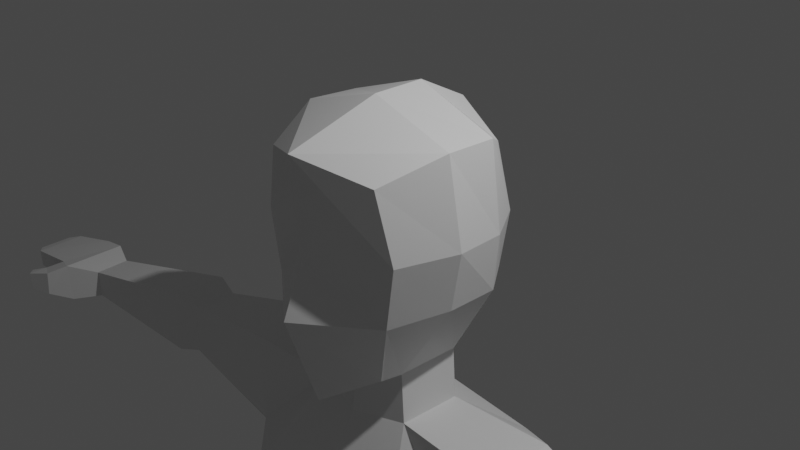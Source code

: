 # Source: PolyMan.blend  (saved by Blender 3.6.11; exported with 4.5.12 LTS)
import bpy
from mathutils import Matrix  # noqa: F401  (used for matrix-valued properties, if any)

bpy.ops.wm.read_factory_settings(use_empty=True)
scene = bpy.context.scene
scene.name = 'Scene'

# ---- collections
col_collection = bpy.data.collections.new('Collection'); scene.collection.children.link(col_collection)

# ---- materials (node trees are filled in below, after node groups)
mat_material = bpy.data.materials.new('Material')
mat_material.alpha_threshold = 0.0
mat_material.use_transparent_shadow = False
mat_material.roughness = 0.5
mat_material.line_color = (0.0, 0.0, 0.0, 1.0)

# ---- material node trees
mat_material.use_nodes = True; mat_material.node_tree.nodes.clear()
_N = mat_material.node_tree.nodes; _L = mat_material.node_tree.links
n0 = _N.new('ShaderNodeOutputMaterial'); n0.name = 'Material Output'; n0.location = (300, 300)
n1 = _N.new('ShaderNodeBsdfPrincipled'); n1.name = 'Principled BSDF'; n1.location = (10, 300)
n1.distribution = 'GGX'
n1.subsurface_method = 'RANDOM_WALK_SKIN'
n1.inputs[3].default_value = 1.45
n1.inputs[27].default_value = (0.0, 0.0, 0.0, 1.0)
n1.inputs[28].default_value = 1.0
_L.new(n1.outputs[0], n0.inputs[0])
n0.is_active_output = True

# ---- world
world_world = bpy.data.worlds.new('World'); scene.world = world_world
world_world.use_nodes = True; world_world.node_tree.nodes.clear()
_N = world_world.node_tree.nodes; _L = world_world.node_tree.links
n0 = _N.new('ShaderNodeOutputWorld'); n0.name = 'World Output'; n0.location = (300, 300)
n1 = _N.new('ShaderNodeBackground'); n1.name = 'Background'; n1.location = (10, 300)
n1.inputs[0].default_value = (0.05088, 0.05088, 0.05088, 1.0)
_L.new(n1.outputs[0], n0.inputs[0])
n0.is_active_output = True
world_world.color = (0.05088, 0.05088, 0.05088)
world_world.use_sun_shadow = False
world_world.sun_shadow_jitter_overblur = 0.0

# ---- cameras
cam_camera = bpy.data.cameras.new('Camera')
cam_camera.clip_end = 100.0
cam_camera.ortho_scale = 7.314

# ---- lights
light_light = bpy.data.lights.new('Light', 'POINT')
light_light.transmission_factor = 0.0
light_light.energy = 1000.0
light_light.shadow_soft_size = 0.1
light_light.shadow_maximum_resolution = 0.006
light_light.use_absolute_resolution = True

# ---- meshes
me_cube = bpy.data.meshes.new('Cube')
me_cube.from_pydata([(0.6599, 0.7087, 0.8822), (0.5063, 0.5099, -1.06), (0.7262, -0.9868, 0.9041), (0.5496, -0.7623, -1.178), (0.0, 0.6091, -1.167), (0.0, -1.367, 1.121), (0.0, -1.125, -1.491), (0.0, 0.8929, 1.122), (0.8069, 0.7702, 0.2042), (0.7531, 0.7026, -0.381), (0.9104, -0.9263, 0.1966), (0.7964, -0.9132, -0.4603), (0.0, 1.03, 0.1879), (0.0, 0.9752, -0.3961), (0.0, -1.273, 0.08253), (0.0, -1.511, -0.471), (0.9611, 0.2943, 1.095), (0.9833, -0.3072, 1.122), (0.5169, -0.4533, -1.25), (0.5975, 0.2157, -1.194), (0.0, 0.2967, -1.249), (0.0, -0.6047, -1.308), (0.0, 0.2943, 1.415), (0.0, -0.3072, 1.415), (1.049, 0.2879, -0.3881), (1.049, -0.3038, -0.3881), (1.103, 0.2879, 0.2042), (1.163, -0.3038, 0.2294), (0.6145, -0.5125, -1.743), (0.6929, 0.1576, -1.691), (0.0, 0.5574, -1.813), (0.0, -0.6735, -1.813), (1.037, -1.188, -2.753), (1.131, 0.8544, -2.202), (0.0, 0.6847, -2.389), (0.0, -1.276, -2.725), (1.806, -0.5671, -1.772), (1.882, 0.2475, -1.707), (1.554, -0.7047, -2.671), (1.661, 0.3915, -2.724), (0.6717, -0.8417, -5.347), (0.5917, 0.8298, -5.533), (0.0, 0.863, -5.533), (0.0, -0.9876, -5.641), (1.276, -0.6579, -5.184), (1.321, 0.4137, -5.184), (0.9653, -1.292, -3.648), (1.605, 0.3608, -3.591), (1.549, -0.5918, -3.591), (0.7739, 0.7796, -3.59), (0.0, 0.748, -3.59), (0.0, -1.327, -3.648), (5.395, -0.6836, -2.287), (5.391, -0.2307, -2.267), (5.383, -0.674, -2.629), (5.378, -0.2212, -2.63), (3.16, 0.03703, -1.988), (3.06, 0.1448, -2.65), (3.265, -0.4734, -2.017), (3.213, -0.5154, -2.593), (3.499, 0.1102, -1.919), (3.591, -0.5444, -1.957), (3.529, -0.5888, -2.685), (3.418, 0.1267, -2.736), (5.704, -0.9811, -2.203), (5.688, -0.1431, -2.179), (5.649, -0.9727, -2.68), (5.643, -0.1294, -2.681), (5.952, -0.9039, -2.252), (6.03, -0.137, -2.233), (6.008, -0.922, -2.549), (6.095, -0.1607, -2.55), (6.717, -0.8856, -2.375), (6.714, -0.233, -2.361), (6.735, -0.8718, -2.608), (6.703, -0.2194, -2.609), (5.878, -1.201, -2.301), (5.888, -1.215, -2.605), (6.117, -1.09, -2.339), (6.127, -1.104, -2.58), (6.183, -1.322, -2.374), (6.173, -1.316, -2.598), (6.312, -1.215, -2.404), (6.302, -1.209, -2.577), (6.887, -0.7743, -2.419), (6.884, -0.3374, -2.41), (6.88, -0.7651, -2.575), (6.877, -0.3283, -2.576), (0.6028, -0.9513, -6.067), (0.3539, 0.9335, -6.029), (0.0, 0.8547, -5.977), (0.0, -0.9861, -6.067), (1.47, -0.5919, -5.922), (1.52, 0.5636, -5.884), (0.1802, -0.9352, -6.993), (0.2094, 1.006, -6.931), (0.0, 0.8547, -6.878), (0.0, -0.9861, -6.968), (1.574, -0.7191, -6.707), (1.633, 0.5636, -6.666), (0.9275, -0.6061, -11.43), (0.8873, 0.2003, -11.07), (1.639, -0.4822, -11.44), (1.603, 0.01611, -11.07), (1.522, 0.2157, -8.43), (0.536, 0.5223, -8.562), (1.469, -0.8594, -8.071), (0.5189, -0.908, -8.069), (1.622, 0.1703, -8.913), (1.348, -0.9391, -8.812), (0.4975, 0.5359, -8.913), (0.8084, -1.016, -8.812), (0.8742, -0.5843, -11.95), (0.9218, 0.4398, -11.95), (1.699, -0.4496, -11.95), (1.558, 0.3106, -11.95), (1.043, -1.931, -11.31), (1.865, -1.608, -11.26), (0.9422, -2.189, -11.95), (1.916, -1.882, -11.95), (0.9103, -1.323, -11.95), (0.977, -1.489, -11.24), (1.837, -1.312, -11.25), (1.825, -1.168, -11.95), (1.69, -0.5361, -11.68), (1.595, 0.1623, -11.5), (0.8691, -0.6583, -11.68), (0.873, 0.3297, -11.5), (1.928, -1.908, -11.54), (0.9749, -2.181, -11.62), (1.863, -1.322, -11.63), (0.9462, -1.488, -11.64)], [], [(21, 18, 3, 6), (27, 17, 2, 10), (12, 7, 0, 8), (10, 2, 5, 14), (17, 23, 5, 2), (3, 11, 15, 6), (11, 10, 14, 15), (4, 13, 9, 1), (13, 12, 8, 9), (18, 25, 11, 3), (25, 27, 10, 11), (9, 8, 26, 24), (24, 26, 27, 25), (1, 9, 24, 19), (19, 24, 25, 18), (0, 7, 22, 16), (16, 22, 23, 17), (8, 0, 16, 26), (26, 16, 17, 27), (4, 1, 19, 20), (18, 21, 31, 28), (30, 29, 33, 34), (20, 19, 29, 30), (19, 18, 28, 29), (49, 47, 45, 41), (28, 32, 38, 36), (28, 31, 35, 32), (63, 60, 53, 55), (29, 28, 36, 37), (33, 29, 37, 39), (48, 46, 40, 44), (40, 43, 91, 88), (44, 40, 88, 92), (50, 49, 41, 42), (47, 48, 44, 45), (46, 51, 43, 40), (32, 35, 51, 46), (39, 38, 48, 47), (34, 33, 49, 50), (38, 32, 46, 48), (33, 39, 47, 49), (55, 53, 65, 67), (60, 61, 52, 53), (61, 62, 54, 52), (62, 63, 55, 54), (38, 39, 57, 59), (36, 38, 59, 58), (37, 36, 58, 56), (39, 37, 56, 57), (59, 57, 63, 62), (58, 59, 62, 61), (56, 58, 61, 60), (57, 56, 60, 63), (67, 65, 69, 71), (53, 52, 64, 65), (52, 54, 66, 64), (54, 55, 67, 66), (69, 68, 72, 73), (65, 64, 68, 69), (66, 70, 79, 77), (66, 67, 71, 70), (75, 73, 85, 87), (68, 70, 74, 72), (70, 71, 75, 74), (71, 69, 73, 75), (77, 79, 83, 81), (70, 68, 78, 79), (64, 66, 77, 76), (68, 64, 76, 78), (80, 81, 83, 82), (79, 78, 82, 83), (78, 76, 80, 82), (76, 77, 81, 80), (85, 84, 86, 87), (73, 72, 84, 85), (72, 74, 86, 84), (74, 75, 87, 86), (88, 91, 97, 94), (92, 88, 94, 98), (41, 45, 93, 89), (45, 44, 92, 93), (42, 41, 89, 90), (96, 95, 94, 97), (110, 108, 103, 101), (89, 93, 99, 95), (93, 92, 98, 99), (90, 89, 95, 96), (125, 124, 114, 115), (108, 109, 102, 103), (111, 110, 101, 100), (109, 111, 100, 102), (98, 94, 107, 106), (94, 95, 105, 107), (99, 98, 106, 104), (95, 99, 104, 105), (106, 107, 111, 109), (107, 105, 110, 111), (104, 106, 109, 108), (105, 104, 108, 110), (112, 113, 115, 114), (131, 120, 118, 129), (126, 127, 113, 112), (127, 125, 115, 113), (128, 129, 118, 119), (130, 122, 117, 128), (120, 123, 119, 118), (122, 121, 116, 117), (102, 100, 121, 122), (112, 114, 123, 120), (124, 102, 122, 130), (126, 112, 120, 131), (100, 126, 131, 121), (114, 124, 130, 123), (123, 130, 128, 119), (117, 116, 129, 128), (101, 103, 125, 127), (100, 101, 127, 126), (121, 131, 129, 116), (103, 102, 124, 125)])
_uv = me_cube.uv_layers.new(name='UVMap')
_uv.uv.foreach_set('vector', [0.25, 0.6667, 0.375, 0.6667, 0.375, 0.75, 0.25, 0.75, 0.5192, 0.6667, 0.625, 0.6667, 0.625, 0.75, 0.5192, 0.75, 0.5192, 0.375, 0.625, 0.375, 0.625, 0.5, 0.5192, 0.5, 0.5192, 0.75, 0.625, 0.75, 0.625, 0.875, 0.5192, 0.875, 0.625, 0.6667, 0.75, 0.6667, 0.75, 0.75, 0.625, 0.75, 0.375, 0.75, 0.4583, 0.75, 0.4583, 0.875, 0.375, 0.875, 0.4583, 0.75, 0.5192, 0.75, 0.5192, 0.875, 0.4583, 0.875, 0.375, 0.375, 0.4583, 0.375, 0.4583, 0.5, 0.375, 0.5, 0.4583, 0.375, 0.5192, 0.375, 0.5192, 0.5, 0.4583, 0.5, 0.375, 0.6667, 0.4583, 0.6667, 0.4583, 0.75, 0.375, 0.75, 0.4583, 0.6667, 0.5192, 0.6667, 0.5192, 0.75, 0.4583, 0.75, 0.4583, 0.5, 0.5192, 0.5, 0.5192, 0.5833, 0.4583, 0.5833, 0.4583, 0.5833, 0.5192, 0.5833, 0.5192, 0.6667, 0.4583, 0.6667, 0.375, 0.5, 0.4583, 0.5, 0.4583, 0.5833, 0.375, 0.5833, 0.375, 0.5833, 0.4583, 0.5833, 0.4583, 0.6667, 0.375, 0.6667, 0.625, 0.5, 0.75, 0.5, 0.75, 0.5833, 0.625, 0.5833, 0.625, 0.5833, 0.75, 0.5833, 0.75, 0.6667, 0.625, 0.6667, 0.5192, 0.5, 0.625, 0.5, 0.625, 0.5833, 0.5192, 0.5833, 0.5192, 0.5833, 0.625, 0.5833, 0.625, 0.6667, 0.5192, 0.6667, 0.25, 0.5, 0.375, 0.5, 0.375, 0.5833, 0.25, 0.5833, 0.375, 0.6667, 0.25, 0.6667, 0.25, 0.6667, 0.375, 0.6667, 0.25, 0.5833, 0.375, 0.5833, 0.375, 0.5833, 0.25, 0.5833, 0.25, 0.5833, 0.375, 0.5833, 0.375, 0.5833, 0.25, 0.5833, 0.375, 0.5833, 0.375, 0.6667, 0.375, 0.6667, 0.375, 0.5833, 0.375, 0.5833, 0.375, 0.5833, 0.375, 0.5833, 0.375, 0.5833, 0.375, 0.6667, 0.375, 0.6667, 0.375, 0.6667, 0.375, 0.6667, 0.375, 0.6667, 0.25, 0.6667, 0.25, 0.6667, 0.375, 0.6667, 0.375, 0.5833, 0.375, 0.5833, 0.375, 0.5833, 0.375, 0.5833, 0.375, 0.5833, 0.375, 0.6667, 0.375, 0.6667, 0.375, 0.5833, 0.375, 0.5833, 0.375, 0.5833, 0.375, 0.5833, 0.375, 0.5833, 0.375, 0.6667, 0.375, 0.6667, 0.375, 0.6667, 0.375, 0.6667, 0.375, 0.6667, 0.25, 0.6667, 0.25, 0.6667, 0.375, 0.6667, 0.375, 0.6667, 0.375, 0.6667, 0.375, 0.6667, 0.375, 0.6667, 0.25, 0.5833, 0.375, 0.5833, 0.375, 0.5833, 0.25, 0.5833, 0.375, 0.5833, 0.375, 0.6667, 0.375, 0.6667, 0.375, 0.5833, 0.375, 0.6667, 0.25, 0.6667, 0.25, 0.6667, 0.375, 0.6667, 0.375, 0.6667, 0.25, 0.6667, 0.25, 0.6667, 0.375, 0.6667, 0.375, 0.5833, 0.375, 0.6667, 0.375, 0.6667, 0.375, 0.5833, 0.25, 0.5833, 0.375, 0.5833, 0.375, 0.5833, 0.25, 0.5833, 0.375, 0.6667, 0.375, 0.6667, 0.375, 0.6667, 0.375, 0.6667, 0.375, 0.5833, 0.375, 0.5833, 0.375, 0.5833, 0.375, 0.5833, 0.375, 0.5833, 0.375, 0.5833, 0.375, 0.5833, 0.375, 0.5833, 0.375, 0.5833, 0.375, 0.6667, 0.375, 0.6667, 0.375, 0.5833, 0.375, 0.6667, 0.375, 0.6667, 0.375, 0.6667, 0.375, 0.6667, 0.375, 0.6667, 0.375, 0.5833, 0.375, 0.5833, 0.375, 0.6667, 0.375, 0.6667, 0.375, 0.5833, 0.375, 0.5833, 0.375, 0.6667, 0.375, 0.6667, 0.375, 0.6667, 0.375, 0.6667, 0.375, 0.6667, 0.375, 0.5833, 0.375, 0.6667, 0.375, 0.6667, 0.375, 0.5833, 0.375, 0.5833, 0.375, 0.5833, 0.375, 0.5833, 0.375, 0.5833, 0.375, 0.6667, 0.375, 0.5833, 0.375, 0.5833, 0.375, 0.6667, 0.375, 0.6667, 0.375, 0.6667, 0.375, 0.6667, 0.375, 0.6667, 0.375, 0.5833, 0.375, 0.6667, 0.375, 0.6667, 0.375, 0.5833, 0.375, 0.5833, 0.375, 0.5833, 0.375, 0.5833, 0.375, 0.5833, 0.375, 0.5833, 0.375, 0.5833, 0.375, 0.5833, 0.375, 0.5833, 0.375, 0.5833, 0.375, 0.6667, 0.375, 0.6667, 0.375, 0.5833, 0.375, 0.6667, 0.375, 0.6667, 0.375, 0.6667, 0.375, 0.6667, 0.375, 0.6667, 0.375, 0.5833, 0.375, 0.5833, 0.375, 0.6667, 0.375, 0.5833, 0.375, 0.6667, 0.375, 0.6667, 0.375, 0.5833, 0.375, 0.5833, 0.375, 0.6667, 0.375, 0.6667, 0.375, 0.5833, 0.375, 0.6667, 0.375, 0.6667, 0.375, 0.6667, 0.375, 0.6667, 0.375, 0.6667, 0.375, 0.5833, 0.375, 0.5833, 0.375, 0.6667, 0.375, 0.5833, 0.375, 0.5833, 0.375, 0.5833, 0.375, 0.5833, 0.375, 0.6667, 0.375, 0.6667, 0.375, 0.6667, 0.375, 0.6667, 0.375, 0.6667, 0.375, 0.5833, 0.375, 0.5833, 0.375, 0.6667, 0.375, 0.5833, 0.375, 0.5833, 0.375, 0.5833, 0.375, 0.5833, 0.375, 0.6667, 0.375, 0.6667, 0.375, 0.6667, 0.375, 0.6667, 0.375, 0.6667, 0.375, 0.6667, 0.375, 0.6667, 0.375, 0.6667, 0.375, 0.6667, 0.375, 0.6667, 0.375, 0.6667, 0.375, 0.6667, 0.375, 0.6667, 0.375, 0.6667, 0.375, 0.6667, 0.375, 0.6667, 0.375, 0.6667, 0.375, 0.6667, 0.375, 0.6667, 0.375, 0.6667, 0.375, 0.6667, 0.375, 0.6667, 0.375, 0.6667, 0.375, 0.6667, 0.375, 0.6667, 0.375, 0.6667, 0.375, 0.6667, 0.375, 0.6667, 0.375, 0.6667, 0.375, 0.6667, 0.375, 0.6667, 0.375, 0.6667, 0.375, 0.5833, 0.375, 0.6667, 0.375, 0.6667, 0.375, 0.5833, 0.375, 0.5833, 0.375, 0.6667, 0.375, 0.6667, 0.375, 0.5833, 0.375, 0.6667, 0.375, 0.6667, 0.375, 0.6667, 0.375, 0.6667, 0.375, 0.6667, 0.375, 0.5833, 0.375, 0.5833, 0.375, 0.6667, 0.375, 0.6667, 0.25, 0.6667, 0.25, 0.6667, 0.2708, 0.6667, 0.375, 0.6667, 0.375, 0.6667, 0.2708, 0.6667, 0.375, 0.6667, 0.375, 0.5833, 0.375, 0.5833, 0.375, 0.5833, 0.375, 0.5833, 0.375, 0.5833, 0.375, 0.6667, 0.375, 0.6667, 0.375, 0.5833, 0.25, 0.5833, 0.375, 0.5833, 0.375, 0.5833, 0.25, 0.5833, 0.25, 0.5833, 0.2708, 0.5833, 0.2708, 0.6667, 0.25, 0.6667, 0.2708, 0.5833, 0.375, 0.5833, 0.375, 0.5833, 0.2708, 0.5833, 0.375, 0.5833, 0.375, 0.5833, 0.375, 0.5833, 0.2708, 0.5833, 0.375, 0.5833, 0.375, 0.6667, 0.375, 0.6667, 0.375, 0.5833, 0.25, 0.5833, 0.375, 0.5833, 0.2708, 0.5833, 0.25, 0.5833, 0.375, 0.5833, 0.375, 0.6667, 0.375, 0.6667, 0.375, 0.5833, 0.375, 0.5833, 0.375, 0.6667, 0.375, 0.6667, 0.375, 0.5833, 0.2708, 0.6667, 0.2708, 0.5833, 0.2708, 0.5833, 0.2708, 0.6667, 0.375, 0.6667, 0.2708, 0.6667, 0.2708, 0.6667, 0.375, 0.6667, 0.375, 0.6667, 0.2708, 0.6667, 0.2708, 0.6667, 0.375, 0.6667, 0.2708, 0.6667, 0.2708, 0.5833, 0.2708, 0.5833, 0.2708, 0.6667, 0.375, 0.5833, 0.375, 0.6667, 0.375, 0.6667, 0.375, 0.5833, 0.2708, 0.5833, 0.375, 0.5833, 0.375, 0.5833, 0.2708, 0.5833, 0.375, 0.6667, 0.2708, 0.6667, 0.2708, 0.6667, 0.375, 0.6667, 0.2708, 0.6667, 0.2708, 0.5833, 0.2708, 0.5833, 0.2708, 0.6667, 0.375, 0.5833, 0.375, 0.6667, 0.375, 0.6667, 0.375, 0.5833, 0.2708, 0.5833, 0.375, 0.5833, 0.375, 0.5833, 0.2708, 0.5833, 0.2708, 0.6667, 0.2708, 0.5833, 0.375, 0.5833, 0.375, 0.6667, 0.2708, 0.6667, 0.2708, 0.6667, 0.2708, 0.6667, 0.2708, 0.6667, 0.2708, 0.6667, 0.2708, 0.5833, 0.2708, 0.5833, 0.2708, 0.6667, 0.2708, 0.5833, 0.375, 0.5833, 0.375, 0.5833, 0.2708, 0.5833, 0.375, 0.6667, 0.2708, 0.6667, 0.2708, 0.6667, 0.375, 0.6667, 0.375, 0.6667, 0.375, 0.6667, 0.375, 0.6667, 0.375, 0.6667, 0.2708, 0.6667, 0.375, 0.6667, 0.375, 0.6667, 0.2708, 0.6667, 0.375, 0.6667, 0.2708, 0.6667, 0.2708, 0.6667, 0.375, 0.6667, 0.375, 0.6667, 0.2708, 0.6667, 0.2708, 0.6667, 0.375, 0.6667, 0.2708, 0.6667, 0.375, 0.6667, 0.375, 0.6667, 0.2708, 0.6667, 0.375, 0.6667, 0.375, 0.6667, 0.375, 0.6667, 0.375, 0.6667, 0.2708, 0.6667, 0.2708, 0.6667, 0.2708, 0.6667, 0.2708, 0.6667, 0.2708, 0.6667, 0.2708, 0.6667, 0.2708, 0.6667, 0.2708, 0.6667, 0.375, 0.6667, 0.375, 0.6667, 0.375, 0.6667, 0.375, 0.6667, 0.375, 0.6667, 0.375, 0.6667, 0.375, 0.6667, 0.375, 0.6667, 0.375, 0.6667, 0.2708, 0.6667, 0.2708, 0.6667, 0.375, 0.6667, 0.2708, 0.5833, 0.375, 0.5833, 0.375, 0.5833, 0.2708, 0.5833, 0.2708, 0.6667, 0.2708, 0.5833, 0.2708, 0.5833, 0.2708, 0.6667, 0.2708, 0.6667, 0.2708, 0.6667, 0.2708, 0.6667, 0.2708, 0.6667, 0.375, 0.5833, 0.375, 0.6667, 0.375, 0.6667, 0.375, 0.5833])
me_cube.materials.append(mat_material)
me_cube.use_mirror_vertex_groups = False
me_cube.update()

# ---- objects
ob_man = bpy.data.objects.new('Man', me_cube)
ob_light = bpy.data.objects.new('Light', light_light)
ob_camera = bpy.data.objects.new('Camera', cam_camera)

# ---- transforms, parenting, visibility, modifiers, constraints
ob_man.location = (0.0, 0.0, 12.73)
ob_man.scale = (1.0, 1.0, 1.066)
ob_man.lock_rotations_4d = False
ob_man.empty_display_type = 'ARROWS'
ob_man.lineart.crease_threshold = 0.0
_m = ob_man.modifiers.new('Mirror', 'MIRROR')
_m.use_clip = True
ob_light.location = (4.076, 1.005, 18.73)
ob_light.rotation_euler = (0.6503, 0.05522, 1.866)
ob_light.lock_rotations_4d = False
ob_light.empty_display_type = 'ARROWS'
ob_light.color = (0.0, 0.0, 0.0, 0.0)
ob_light.lineart.crease_threshold = 0.0
ob_camera.location = (7.359, -6.926, 17.78)
ob_camera.rotation_euler = (1.109, 0.0, 0.8149)
ob_camera.lock_rotations_4d = False
ob_camera.empty_display_type = 'ARROWS'
ob_camera.color = (0.0, 0.0, 0.0, 0.0)
ob_camera.display_type = 'WIRE'
ob_camera.lineart.crease_threshold = 0.0

# ---- collection membership
col_collection.objects.link(ob_man)
col_collection.objects.link(ob_light)
col_collection.objects.link(ob_camera)

# ---- scene / render settings (as saved in the file)
scene.camera = ob_camera
scene.frame_start = 1; scene.frame_end = 250; scene.frame_set(1)
scene.render.engine = 'BLENDER_EEVEE_NEXT'
scene.cycles.sampling_pattern = 'TABULATED_SOBOL'
scene.view_settings.view_transform = 'Filmic'
bpy.context.view_layer.update()

